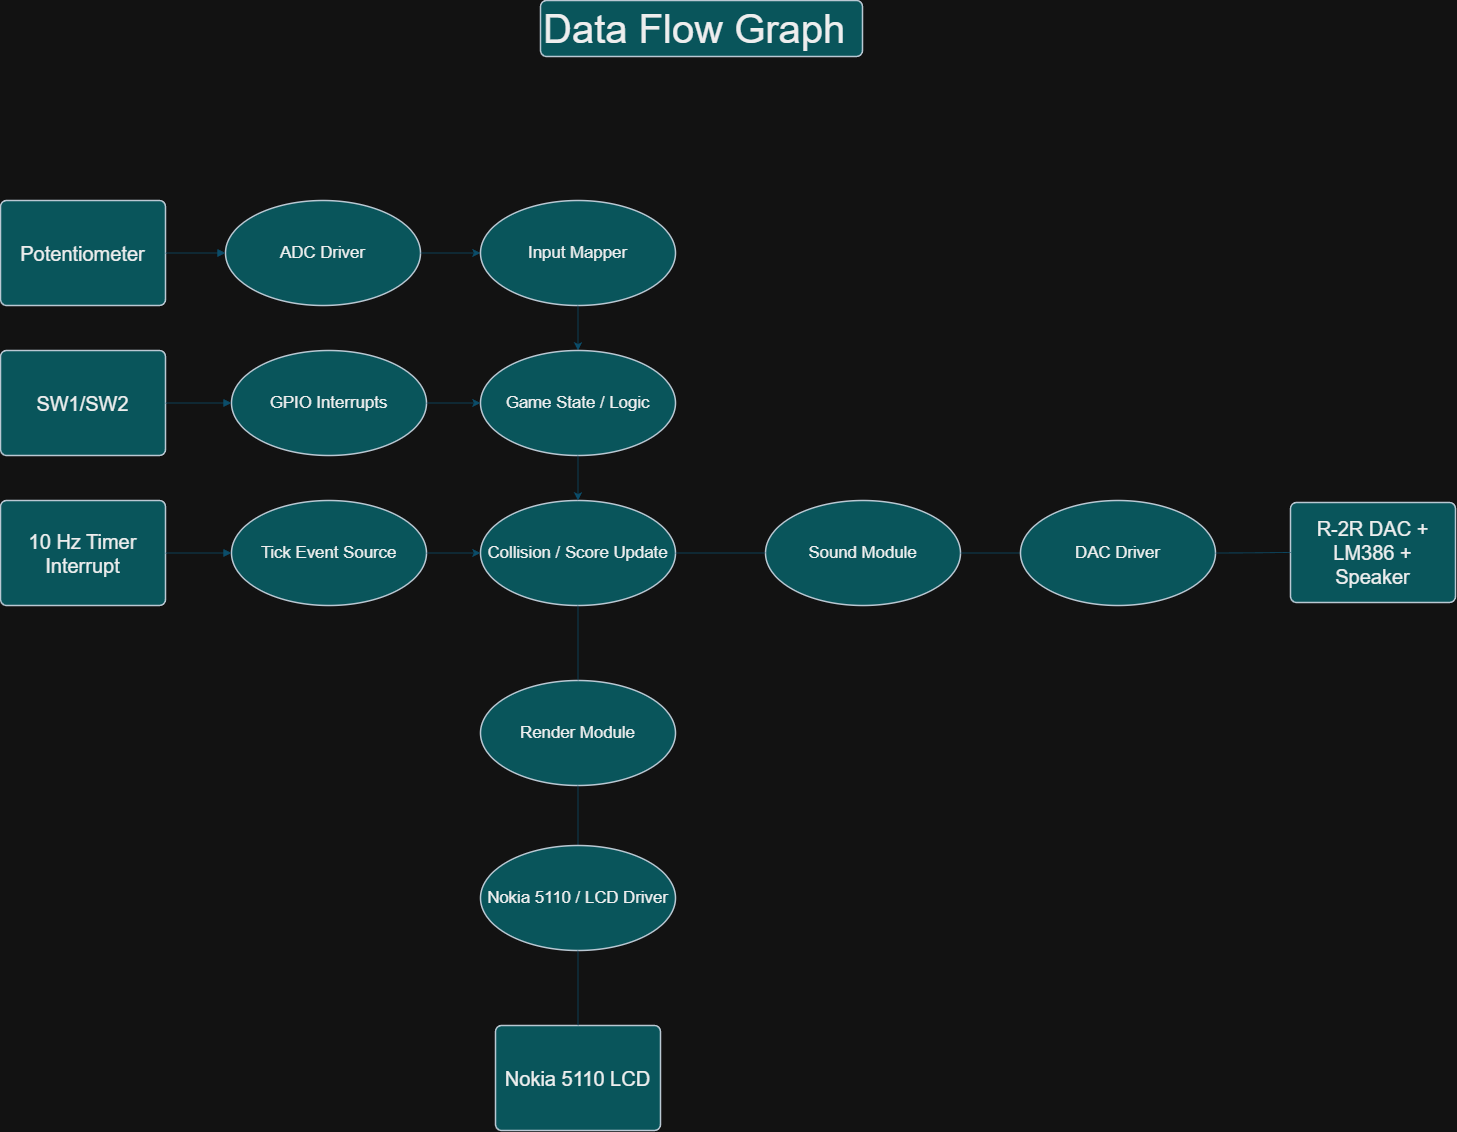

The diagram above was exported from draw.io. Its source (the exported page's mxGraphModel, read from the mxfile embedded in the PNG):
<mxGraphModel dx="3736" dy="4024" grid="1" gridSize="10" guides="1" tooltips="1" connect="1" arrows="1" fold="1" page="1" pageScale="1" pageWidth="850" pageHeight="1100" math="0" shadow="0">
  <root>
    <mxCell id="0" />
    <mxCell id="1" parent="0" />
    <mxCell id="2rqyzqLkPCATFwfvgKdp-1" parent="1" style="html=1;overflow=block;blockSpacing=1;whiteSpace=wrap;fontSize=40;align=left;spacing=3.8;strokeOpacity=100;rounded=1;absoluteArcSize=1;arcSize=12;fillColor=#09555B;strokeWidth=1.5;lucidId=shNNEz95JwBJ;labelBackgroundColor=none;strokeColor=#BAC8D3;fontColor=#EEEEEE;" value="Data Flow Graph" vertex="1">
      <mxGeometry height="56" width="322" x="690" y="150" as="geometry" />
    </mxCell>
    <mxCell id="2rqyzqLkPCATFwfvgKdp-33" connectable="0" parent="1" style="group;labelBackgroundColor=none;fontColor=#EEEEEE;" value="" vertex="1">
      <mxGeometry height="930" width="1455" x="150" y="350" as="geometry" />
    </mxCell>
    <mxCell id="2rqyzqLkPCATFwfvgKdp-2" parent="2rqyzqLkPCATFwfvgKdp-33" style="html=1;overflow=block;blockSpacing=1;whiteSpace=wrap;fontSize=20;align=center;spacing=9;strokeOpacity=100;rounded=1;absoluteArcSize=1;arcSize=12;fillColor=#09555B;strokeWidth=1.5;lucidId=oiNNyIzgzsmo;labelBackgroundColor=none;strokeColor=#BAC8D3;fontColor=#EEEEEE;" value="Potentiometer" vertex="1">
      <mxGeometry height="105" width="165" as="geometry" />
    </mxCell>
    <mxCell id="2rqyzqLkPCATFwfvgKdp-4" parent="2rqyzqLkPCATFwfvgKdp-33" style="html=1;overflow=block;blockSpacing=1;whiteSpace=wrap;ellipse;fontSize=16.8;align=center;spacing=3.8;strokeOpacity=100;rounded=1;absoluteArcSize=1;arcSize=12;fillColor=#09555B;strokeWidth=1.5;lucidId=XjNNmCWKH4A1;labelBackgroundColor=none;strokeColor=#BAC8D3;fontColor=#EEEEEE;" value="ADC Driver" vertex="1">
      <mxGeometry height="105" width="195" x="225" as="geometry" />
    </mxCell>
    <mxCell id="2rqyzqLkPCATFwfvgKdp-5" edge="1" parent="2rqyzqLkPCATFwfvgKdp-33" source="2rqyzqLkPCATFwfvgKdp-2" style="html=1;jettySize=18;whiteSpace=wrap;fontSize=13;strokeColor=#0B4D6A;strokeOpacity=100;strokeWidth=0.8;rounded=1;arcSize=24;edgeStyle=orthogonalEdgeStyle;startArrow=none;endArrow=block;endFill=1;exitX=1;exitY=0.5;exitPerimeter=0;entryX=0;entryY=0.5;entryPerimeter=0;lucidId=mkNNl-OyRQzG;labelBackgroundColor=none;fontColor=default;" target="2rqyzqLkPCATFwfvgKdp-4" value="">
      <mxGeometry height="100" relative="1" width="100" as="geometry">
        <Array as="points" />
      </mxGeometry>
    </mxCell>
    <mxCell id="2rqyzqLkPCATFwfvgKdp-6" parent="2rqyzqLkPCATFwfvgKdp-33" style="html=1;overflow=block;blockSpacing=1;whiteSpace=wrap;fontSize=20;align=center;spacing=9;strokeOpacity=100;rounded=1;absoluteArcSize=1;arcSize=12;fillColor=#09555B;strokeWidth=1.5;lucidId=2lNNu0WMgzIs;labelBackgroundColor=none;strokeColor=#BAC8D3;fontColor=#EEEEEE;" value="SW1/SW2" vertex="1">
      <mxGeometry height="105" width="165" y="150" as="geometry" />
    </mxCell>
    <mxCell id="2rqyzqLkPCATFwfvgKdp-7" parent="2rqyzqLkPCATFwfvgKdp-33" style="html=1;overflow=block;blockSpacing=1;whiteSpace=wrap;ellipse;fontSize=16.8;align=center;spacing=3.8;strokeOpacity=100;rounded=1;absoluteArcSize=1;arcSize=12;fillColor=#09555B;strokeWidth=1.5;lucidId=-lNNaXv8yaLJ;labelBackgroundColor=none;strokeColor=#BAC8D3;fontColor=#EEEEEE;" value="GPIO Interrupts" vertex="1">
      <mxGeometry height="105" width="195" x="231" y="150" as="geometry" />
    </mxCell>
    <mxCell id="2rqyzqLkPCATFwfvgKdp-8" edge="1" parent="2rqyzqLkPCATFwfvgKdp-33" source="2rqyzqLkPCATFwfvgKdp-6" style="html=1;jettySize=18;whiteSpace=wrap;fontSize=13;strokeColor=#0B4D6A;strokeOpacity=100;strokeWidth=0.8;rounded=1;arcSize=24;edgeStyle=orthogonalEdgeStyle;startArrow=none;endArrow=block;endFill=1;exitX=1;exitY=0.5;exitPerimeter=0;entryX=0;entryY=0.5;entryPerimeter=0;lucidId=hmNNpc-ZTt2G;labelBackgroundColor=none;fontColor=default;" target="2rqyzqLkPCATFwfvgKdp-7" value="">
      <mxGeometry height="100" relative="1" width="100" as="geometry">
        <Array as="points" />
      </mxGeometry>
    </mxCell>
    <mxCell id="2rqyzqLkPCATFwfvgKdp-9" parent="2rqyzqLkPCATFwfvgKdp-33" style="html=1;overflow=block;blockSpacing=1;whiteSpace=wrap;fontSize=20;align=center;spacing=9;strokeOpacity=100;rounded=1;absoluteArcSize=1;arcSize=12;fillColor=#09555B;strokeWidth=1.5;lucidId=TmNN6U67G7eZ;labelBackgroundColor=none;strokeColor=#BAC8D3;fontColor=#EEEEEE;" value="10 Hz Timer Interrupt" vertex="1">
      <mxGeometry height="105" width="165" y="300" as="geometry" />
    </mxCell>
    <mxCell id="2rqyzqLkPCATFwfvgKdp-10" parent="2rqyzqLkPCATFwfvgKdp-33" style="html=1;overflow=block;blockSpacing=1;whiteSpace=wrap;ellipse;fontSize=16.8;align=center;spacing=3.8;strokeOpacity=100;rounded=1;absoluteArcSize=1;arcSize=12;fillColor=#09555B;strokeWidth=1.5;lucidId=TmNNFQHCc9b6;labelBackgroundColor=none;strokeColor=#BAC8D3;fontColor=#EEEEEE;" value="Tick Event Source" vertex="1">
      <mxGeometry height="105" width="195" x="231" y="300" as="geometry" />
    </mxCell>
    <mxCell id="2rqyzqLkPCATFwfvgKdp-11" edge="1" parent="2rqyzqLkPCATFwfvgKdp-33" source="2rqyzqLkPCATFwfvgKdp-9" style="html=1;jettySize=18;whiteSpace=wrap;fontSize=13;strokeColor=#0B4D6A;strokeOpacity=100;strokeWidth=0.8;rounded=1;arcSize=24;edgeStyle=orthogonalEdgeStyle;startArrow=none;endArrow=block;endFill=1;exitX=1;exitY=0.5;exitPerimeter=0;entryX=0;entryY=0.5;entryPerimeter=0;lucidId=TmNNrJtH_-gN;labelBackgroundColor=none;fontColor=default;" target="2rqyzqLkPCATFwfvgKdp-10" value="">
      <mxGeometry height="100" relative="1" width="100" as="geometry">
        <Array as="points" />
      </mxGeometry>
    </mxCell>
    <mxCell id="2rqyzqLkPCATFwfvgKdp-12" edge="1" parent="2rqyzqLkPCATFwfvgKdp-33" source="2rqyzqLkPCATFwfvgKdp-4" style="html=1;jettySize=18;whiteSpace=wrap;fontSize=13;strokeColor=#0B4D6A;strokeOpacity=100;strokeWidth=0.8;rounded=1;arcSize=24;edgeStyle=orthogonalEdgeStyle;startArrow=none;exitX=1;exitY=0.5;exitPerimeter=0;entryX=0;entryY=0.5;entryPerimeter=0;lucidId=B3NNnO616_I8;labelBackgroundColor=none;fontColor=default;" target="2rqyzqLkPCATFwfvgKdp-13" value="">
      <mxGeometry height="100" relative="1" width="100" as="geometry">
        <Array as="points" />
      </mxGeometry>
    </mxCell>
    <mxCell id="2rqyzqLkPCATFwfvgKdp-13" parent="2rqyzqLkPCATFwfvgKdp-33" style="html=1;overflow=block;blockSpacing=1;whiteSpace=wrap;ellipse;fontSize=16.8;align=center;spacing=3.8;strokeOpacity=100;rounded=1;absoluteArcSize=1;arcSize=12;fillColor=#09555B;strokeWidth=1.5;lucidId=B3NN1NEpSfRN;labelBackgroundColor=none;strokeColor=#BAC8D3;fontColor=#EEEEEE;" value="Input Mapper" vertex="1">
      <mxGeometry height="105" width="195" x="480" as="geometry" />
    </mxCell>
    <mxCell id="2rqyzqLkPCATFwfvgKdp-14" edge="1" parent="2rqyzqLkPCATFwfvgKdp-33" source="2rqyzqLkPCATFwfvgKdp-13" style="html=1;jettySize=18;whiteSpace=wrap;fontSize=13;strokeColor=#0B4D6A;strokeOpacity=100;strokeWidth=0.8;rounded=1;arcSize=24;edgeStyle=orthogonalEdgeStyle;startArrow=none;exitX=0.5;exitY=1;exitPerimeter=0;entryX=0.5;entryY=0;entryPerimeter=0;lucidId=x4NNKv~Gs9Aq;labelBackgroundColor=none;fontColor=default;" target="2rqyzqLkPCATFwfvgKdp-15" value="">
      <mxGeometry height="100" relative="1" width="100" as="geometry">
        <Array as="points" />
      </mxGeometry>
    </mxCell>
    <mxCell id="2rqyzqLkPCATFwfvgKdp-15" parent="2rqyzqLkPCATFwfvgKdp-33" style="html=1;overflow=block;blockSpacing=1;whiteSpace=wrap;ellipse;fontSize=16.8;align=center;spacing=3.8;strokeOpacity=100;rounded=1;absoluteArcSize=1;arcSize=12;fillColor=#09555B;strokeWidth=1.5;lucidId=x4NNaCEdFW0p;labelBackgroundColor=none;strokeColor=#BAC8D3;fontColor=#EEEEEE;" value="Game State / Logic" vertex="1">
      <mxGeometry height="105" width="195" x="480" y="150" as="geometry" />
    </mxCell>
    <mxCell id="2rqyzqLkPCATFwfvgKdp-16" edge="1" parent="2rqyzqLkPCATFwfvgKdp-33" source="2rqyzqLkPCATFwfvgKdp-7" style="html=1;jettySize=18;whiteSpace=wrap;fontSize=13;strokeColor=#0B4D6A;strokeOpacity=100;strokeWidth=0.8;rounded=1;arcSize=24;edgeStyle=orthogonalEdgeStyle;startArrow=none;exitX=1;exitY=0.5;exitPerimeter=0;entryX=0;entryY=0.5;entryPerimeter=0;lucidId=R4NNZFgVWj_z;labelBackgroundColor=none;fontColor=default;" target="2rqyzqLkPCATFwfvgKdp-15" value="">
      <mxGeometry height="100" relative="1" width="100" as="geometry">
        <Array as="points" />
      </mxGeometry>
    </mxCell>
    <mxCell id="2rqyzqLkPCATFwfvgKdp-17" parent="2rqyzqLkPCATFwfvgKdp-33" style="html=1;overflow=block;blockSpacing=1;whiteSpace=wrap;ellipse;fontSize=16.8;align=center;spacing=3.8;strokeOpacity=100;rounded=1;absoluteArcSize=1;arcSize=12;fillColor=#09555B;strokeWidth=1.5;lucidId=d5NN7vJf-6OK;labelBackgroundColor=none;strokeColor=#BAC8D3;fontColor=#EEEEEE;" value="Collision / Score Update" vertex="1">
      <mxGeometry height="105" width="195" x="480" y="300" as="geometry" />
    </mxCell>
    <mxCell id="2rqyzqLkPCATFwfvgKdp-18" edge="1" parent="2rqyzqLkPCATFwfvgKdp-33" source="2rqyzqLkPCATFwfvgKdp-10" style="html=1;jettySize=18;whiteSpace=wrap;fontSize=13;strokeColor=#0B4D6A;strokeOpacity=100;strokeWidth=0.8;rounded=1;arcSize=24;edgeStyle=orthogonalEdgeStyle;startArrow=none;exitX=1;exitY=0.5;exitPerimeter=0;entryX=0;entryY=0.5;entryPerimeter=0;lucidId=r5NNlTExxyPP;labelBackgroundColor=none;fontColor=default;" target="2rqyzqLkPCATFwfvgKdp-17" value="">
      <mxGeometry height="100" relative="1" width="100" as="geometry">
        <Array as="points" />
      </mxGeometry>
    </mxCell>
    <mxCell id="2rqyzqLkPCATFwfvgKdp-19" edge="1" parent="2rqyzqLkPCATFwfvgKdp-33" source="2rqyzqLkPCATFwfvgKdp-15" style="html=1;jettySize=18;whiteSpace=wrap;fontSize=13;strokeColor=#0B4D6A;strokeOpacity=100;strokeWidth=0.8;rounded=1;arcSize=24;edgeStyle=orthogonalEdgeStyle;startArrow=none;exitX=0.5;exitY=1;exitPerimeter=0;entryX=0.5;entryY=0;entryPerimeter=0;lucidId=G5NNy2Js7.vn;labelBackgroundColor=none;fontColor=default;" target="2rqyzqLkPCATFwfvgKdp-17" value="">
      <mxGeometry height="100" relative="1" width="100" as="geometry">
        <Array as="points" />
      </mxGeometry>
    </mxCell>
    <mxCell id="2rqyzqLkPCATFwfvgKdp-20" parent="2rqyzqLkPCATFwfvgKdp-33" style="html=1;overflow=block;blockSpacing=1;whiteSpace=wrap;ellipse;fontSize=16.8;align=center;spacing=3.8;strokeOpacity=100;rounded=1;absoluteArcSize=1;arcSize=12;fillColor=#09555B;strokeWidth=1.5;lucidId=85NNunjmB0Q7;labelBackgroundColor=none;strokeColor=#BAC8D3;fontColor=#EEEEEE;" value="Sound Module" vertex="1">
      <mxGeometry height="105" width="195" x="765" y="300" as="geometry" />
    </mxCell>
    <mxCell id="2rqyzqLkPCATFwfvgKdp-21" edge="1" parent="2rqyzqLkPCATFwfvgKdp-33" source="2rqyzqLkPCATFwfvgKdp-17" style="html=1;jettySize=18;whiteSpace=wrap;fontSize=13;strokeColor=#0B4D6A;strokeOpacity=100;strokeWidth=0.8;rounded=1;arcSize=24;edgeStyle=orthogonalEdgeStyle;startArrow=none;endArrow=none;exitX=1;exitY=0.5;exitPerimeter=0;entryX=0;entryY=0.5;entryPerimeter=0;lucidId=b6NNwQ8k-o1q;labelBackgroundColor=none;fontColor=default;" target="2rqyzqLkPCATFwfvgKdp-20" value="">
      <mxGeometry height="100" relative="1" width="100" as="geometry">
        <Array as="points" />
      </mxGeometry>
    </mxCell>
    <mxCell id="2rqyzqLkPCATFwfvgKdp-22" parent="2rqyzqLkPCATFwfvgKdp-33" style="html=1;overflow=block;blockSpacing=1;whiteSpace=wrap;ellipse;fontSize=16.8;align=center;spacing=3.8;strokeOpacity=100;rounded=1;absoluteArcSize=1;arcSize=12;fillColor=#09555B;strokeWidth=1.5;lucidId=e6NNmSsd9y2i;labelBackgroundColor=none;strokeColor=#BAC8D3;fontColor=#EEEEEE;" value="Render Module" vertex="1">
      <mxGeometry height="105" width="195" x="480" y="480" as="geometry" />
    </mxCell>
    <mxCell id="2rqyzqLkPCATFwfvgKdp-23" edge="1" parent="2rqyzqLkPCATFwfvgKdp-33" source="2rqyzqLkPCATFwfvgKdp-17" style="html=1;jettySize=18;whiteSpace=wrap;fontSize=13;strokeColor=#0B4D6A;strokeOpacity=100;strokeWidth=0.8;rounded=1;arcSize=24;edgeStyle=orthogonalEdgeStyle;startArrow=none;endArrow=none;exitX=0.5;exitY=1;exitPerimeter=0;entryX=0.5;entryY=0;entryPerimeter=0;lucidId=i6NN7kP6eeKY;labelBackgroundColor=none;fontColor=default;" target="2rqyzqLkPCATFwfvgKdp-22" value="">
      <mxGeometry height="100" relative="1" width="100" as="geometry">
        <Array as="points" />
      </mxGeometry>
    </mxCell>
    <mxCell id="2rqyzqLkPCATFwfvgKdp-24" edge="1" parent="2rqyzqLkPCATFwfvgKdp-33" source="2rqyzqLkPCATFwfvgKdp-20" style="html=1;jettySize=18;whiteSpace=wrap;fontSize=13;strokeColor=#0B4D6A;strokeOpacity=100;strokeWidth=0.8;rounded=1;arcSize=24;edgeStyle=orthogonalEdgeStyle;startArrow=none;endArrow=none;exitX=1;exitY=0.5;exitPerimeter=0;entryX=0;entryY=0.5;entryPerimeter=0;lucidId=t6NN0z6mZrzH;labelBackgroundColor=none;fontColor=default;" target="2rqyzqLkPCATFwfvgKdp-25" value="">
      <mxGeometry height="100" relative="1" width="100" as="geometry">
        <Array as="points" />
      </mxGeometry>
    </mxCell>
    <mxCell id="2rqyzqLkPCATFwfvgKdp-25" parent="2rqyzqLkPCATFwfvgKdp-33" style="html=1;overflow=block;blockSpacing=1;whiteSpace=wrap;ellipse;fontSize=16.8;align=center;spacing=3.8;strokeOpacity=100;rounded=1;absoluteArcSize=1;arcSize=12;fillColor=#09555B;strokeWidth=1.5;lucidId=t6NNYe4T255Y;labelBackgroundColor=none;strokeColor=#BAC8D3;fontColor=#EEEEEE;" value="DAC Driver" vertex="1">
      <mxGeometry height="105" width="195" x="1020" y="300" as="geometry" />
    </mxCell>
    <mxCell id="2rqyzqLkPCATFwfvgKdp-26" edge="1" parent="2rqyzqLkPCATFwfvgKdp-33" source="2rqyzqLkPCATFwfvgKdp-22" style="html=1;jettySize=18;whiteSpace=wrap;fontSize=13;strokeColor=#0B4D6A;strokeOpacity=100;strokeWidth=0.8;rounded=1;arcSize=24;edgeStyle=orthogonalEdgeStyle;startArrow=none;endArrow=none;exitX=0.5;exitY=1;exitPerimeter=0;entryX=0.5;entryY=0;entryPerimeter=0;lucidId=H6NNL8HX7Td-;labelBackgroundColor=none;fontColor=default;" target="2rqyzqLkPCATFwfvgKdp-27" value="">
      <mxGeometry height="100" relative="1" width="100" as="geometry">
        <Array as="points" />
      </mxGeometry>
    </mxCell>
    <mxCell id="2rqyzqLkPCATFwfvgKdp-27" parent="2rqyzqLkPCATFwfvgKdp-33" style="html=1;overflow=block;blockSpacing=1;whiteSpace=wrap;ellipse;fontSize=16.8;align=center;spacing=3.8;strokeOpacity=100;rounded=1;absoluteArcSize=1;arcSize=12;fillColor=#09555B;strokeWidth=1.5;lucidId=H6NNaCq9aToL;labelBackgroundColor=none;strokeColor=#BAC8D3;fontColor=#EEEEEE;" value="Nokia 5110 / LCD Driver" vertex="1">
      <mxGeometry height="105" width="195" x="480" y="645" as="geometry" />
    </mxCell>
    <mxCell id="2rqyzqLkPCATFwfvgKdp-28" parent="2rqyzqLkPCATFwfvgKdp-33" style="html=1;overflow=block;blockSpacing=1;whiteSpace=wrap;fontSize=20;align=center;spacing=9;strokeOpacity=100;rounded=1;absoluteArcSize=1;arcSize=12;fillColor=#09555B;strokeWidth=1.5;lucidId=X6NNAHskoEFH;labelBackgroundColor=none;strokeColor=#BAC8D3;fontColor=#EEEEEE;" value="Nokia 5110 LCD" vertex="1">
      <mxGeometry height="105" width="165" x="495" y="825" as="geometry" />
    </mxCell>
    <mxCell id="2rqyzqLkPCATFwfvgKdp-29" edge="1" parent="2rqyzqLkPCATFwfvgKdp-33" source="2rqyzqLkPCATFwfvgKdp-27" style="html=1;jettySize=18;whiteSpace=wrap;fontSize=13;strokeColor=#0B4D6A;strokeOpacity=100;strokeWidth=0.8;rounded=1;arcSize=24;edgeStyle=orthogonalEdgeStyle;startArrow=none;endArrow=none;exitX=0.5;exitY=1;exitPerimeter=0;entryX=0.5;entryY=0;entryPerimeter=0;lucidId=26NNme0qoSdg;labelBackgroundColor=none;fontColor=default;" target="2rqyzqLkPCATFwfvgKdp-28" value="">
      <mxGeometry height="100" relative="1" width="100" as="geometry">
        <Array as="points" />
      </mxGeometry>
    </mxCell>
    <mxCell id="2rqyzqLkPCATFwfvgKdp-30" parent="2rqyzqLkPCATFwfvgKdp-33" style="html=1;overflow=block;blockSpacing=1;whiteSpace=wrap;fontSize=20;align=center;spacing=9;strokeOpacity=100;rounded=1;absoluteArcSize=1;arcSize=12;fillColor=#09555B;strokeWidth=1.5;lucidId=_6NN87SH.EsR;labelBackgroundColor=none;strokeColor=#BAC8D3;fontColor=#EEEEEE;" value="R-2R DAC + LM386 + Speaker" vertex="1">
      <mxGeometry height="100" width="165" x="1290" y="302" as="geometry" />
    </mxCell>
    <mxCell id="2rqyzqLkPCATFwfvgKdp-31" edge="1" parent="2rqyzqLkPCATFwfvgKdp-33" source="2rqyzqLkPCATFwfvgKdp-25" style="html=1;jettySize=18;whiteSpace=wrap;fontSize=13;strokeColor=#0B4D6A;strokeOpacity=100;strokeWidth=0.8;rounded=1;arcSize=24;edgeStyle=orthogonalEdgeStyle;startArrow=none;endArrow=none;exitX=1;exitY=0.5;exitPerimeter=0;entryX=0;entryY=0.5;entryPerimeter=0;lucidId=e7NNPn7P8DwS;labelBackgroundColor=none;fontColor=default;" target="2rqyzqLkPCATFwfvgKdp-30" value="">
      <mxGeometry height="100" relative="1" width="100" as="geometry">
        <Array as="points" />
      </mxGeometry>
    </mxCell>
  </root>
</mxGraphModel>